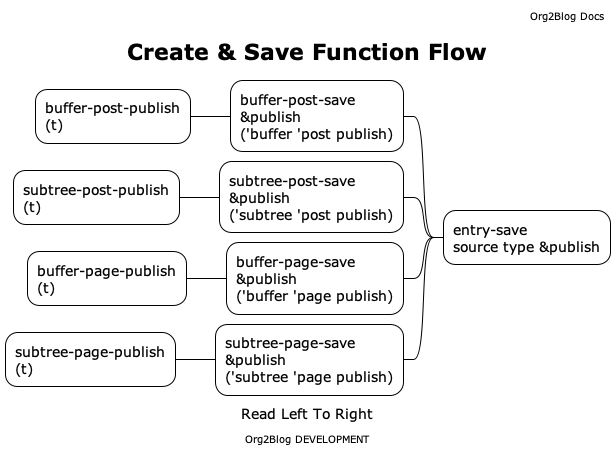

The diagram above was rendered by PlantUML. Its source (embedded in the PNG):
@startmindmap
!theme plain
caption Read Left To Right
title Create & Save Function Flow
header
  Org2Blog Docs
endheader
center footer Org2Blog DEVELOPMENT

* entry-save\nsource type &publish
left side
** buffer-post-save\n&publish\n('buffer 'post publish)
*** buffer-post-publish\n(t)
** subtree-post-save\n&publish\n('subtree 'post publish)
*** subtree-post-publish\n(t)
** buffer-page-save\n&publish\n('buffer 'page publish)
*** buffer-page-publish\n(t)
** subtree-page-save\n&publish\n('subtree 'page publish)
*** subtree-page-publish\n(t)
@endmindmap